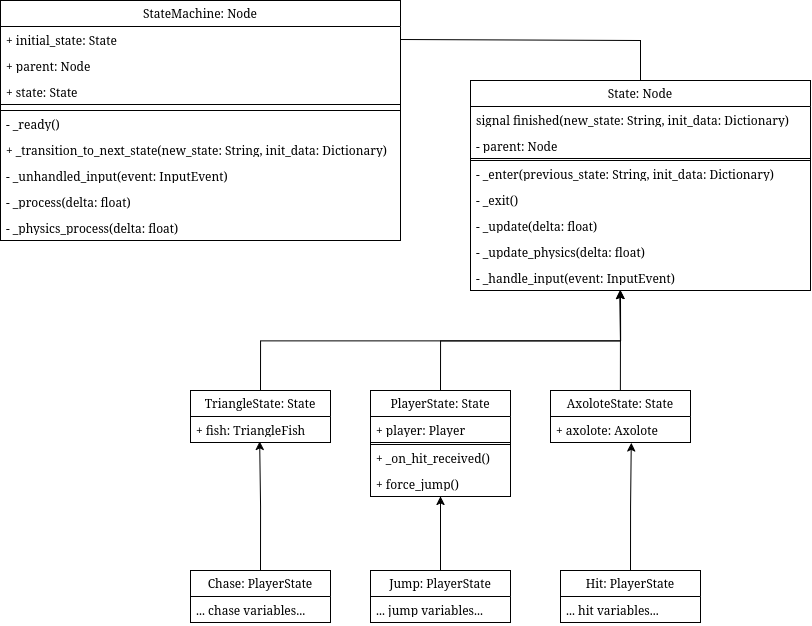

The diagram above was exported from draw.io. Its source (the exported page's mxGraphModel, read from the mxfile embedded in the PNG):
<mxGraphModel dx="1645" dy="1002" grid="1" gridSize="10" guides="1" tooltips="1" connect="1" arrows="1" fold="1" page="1" pageScale="1" pageWidth="850" pageHeight="1100" math="0" shadow="0">
  <root>
    <mxCell id="0" />
    <mxCell id="1" parent="0" />
    <mxCell id="xqQrLAjfo4UhBIHA6SgV-1" parent="1" style="swimlane;fontStyle=0;childLayout=stackLayout;horizontal=1;startSize=26;fillColor=none;horizontalStack=0;resizeParent=1;resizeParentMax=0;resizeLast=0;collapsible=1;marginBottom=0;whiteSpace=wrap;html=1;" value="StateMachine: Node" vertex="1">
      <mxGeometry height="240" width="400" x="30" y="140" as="geometry" />
    </mxCell>
    <mxCell id="xqQrLAjfo4UhBIHA6SgV-2" parent="xqQrLAjfo4UhBIHA6SgV-1" style="text;strokeColor=none;fillColor=none;align=left;verticalAlign=top;spacingLeft=4;spacingRight=4;overflow=hidden;rotatable=0;points=[[0,0.5],[1,0.5]];portConstraint=eastwest;whiteSpace=wrap;html=1;" value="+ initial_state: State" vertex="1">
      <mxGeometry height="26" width="400" y="26" as="geometry" />
    </mxCell>
    <mxCell id="xqQrLAjfo4UhBIHA6SgV-3" parent="xqQrLAjfo4UhBIHA6SgV-1" style="text;strokeColor=none;fillColor=none;align=left;verticalAlign=top;spacingLeft=4;spacingRight=4;overflow=hidden;rotatable=0;points=[[0,0.5],[1,0.5]];portConstraint=eastwest;whiteSpace=wrap;html=1;" value="+ parent: Node" vertex="1">
      <mxGeometry height="26" width="400" y="52" as="geometry" />
    </mxCell>
    <mxCell id="xqQrLAjfo4UhBIHA6SgV-4" parent="xqQrLAjfo4UhBIHA6SgV-1" style="text;strokeColor=none;fillColor=none;align=left;verticalAlign=top;spacingLeft=4;spacingRight=4;overflow=hidden;rotatable=0;points=[[0,0.5],[1,0.5]];portConstraint=eastwest;whiteSpace=wrap;html=1;" value="+ state: State" vertex="1">
      <mxGeometry height="26" width="400" y="78" as="geometry" />
    </mxCell>
    <mxCell id="xqQrLAjfo4UhBIHA6SgV-5" parent="xqQrLAjfo4UhBIHA6SgV-1" style="text;strokeColor=default;fillColor=none;align=left;verticalAlign=top;spacingLeft=4;spacingRight=4;overflow=hidden;rotatable=0;points=[[0,0.5],[1,0.5]];portConstraint=eastwest;whiteSpace=wrap;html=1;" value="" vertex="1">
      <mxGeometry height="6" width="400" y="104" as="geometry" />
    </mxCell>
    <mxCell id="xqQrLAjfo4UhBIHA6SgV-6" parent="xqQrLAjfo4UhBIHA6SgV-1" style="text;strokeColor=none;fillColor=none;align=left;verticalAlign=top;spacingLeft=4;spacingRight=4;overflow=hidden;rotatable=0;points=[[0,0.5],[1,0.5]];portConstraint=eastwest;whiteSpace=wrap;html=1;" value="- _ready()" vertex="1">
      <mxGeometry height="26" width="400" y="110" as="geometry" />
    </mxCell>
    <mxCell id="xqQrLAjfo4UhBIHA6SgV-7" parent="xqQrLAjfo4UhBIHA6SgV-1" style="text;strokeColor=none;fillColor=none;align=left;verticalAlign=top;spacingLeft=4;spacingRight=4;overflow=hidden;rotatable=0;points=[[0,0.5],[1,0.5]];portConstraint=eastwest;whiteSpace=wrap;html=1;" value="+ _transition_to_next_state(new_state: String, init_data: Dictionary)" vertex="1">
      <mxGeometry height="26" width="400" y="136" as="geometry" />
    </mxCell>
    <mxCell id="xqQrLAjfo4UhBIHA6SgV-8" parent="xqQrLAjfo4UhBIHA6SgV-1" style="text;strokeColor=none;fillColor=none;align=left;verticalAlign=top;spacingLeft=4;spacingRight=4;overflow=hidden;rotatable=0;points=[[0,0.5],[1,0.5]];portConstraint=eastwest;whiteSpace=wrap;html=1;" value="- _unhandled_input(event: InputEvent)" vertex="1">
      <mxGeometry height="26" width="400" y="162" as="geometry" />
    </mxCell>
    <mxCell id="xqQrLAjfo4UhBIHA6SgV-9" parent="xqQrLAjfo4UhBIHA6SgV-1" style="text;strokeColor=none;fillColor=none;align=left;verticalAlign=top;spacingLeft=4;spacingRight=4;overflow=hidden;rotatable=0;points=[[0,0.5],[1,0.5]];portConstraint=eastwest;whiteSpace=wrap;html=1;" value="- _process(delta: float)" vertex="1">
      <mxGeometry height="26" width="400" y="188" as="geometry" />
    </mxCell>
    <mxCell id="xqQrLAjfo4UhBIHA6SgV-10" parent="xqQrLAjfo4UhBIHA6SgV-1" style="text;strokeColor=none;fillColor=none;align=left;verticalAlign=top;spacingLeft=4;spacingRight=4;overflow=hidden;rotatable=0;points=[[0,0.5],[1,0.5]];portConstraint=eastwest;whiteSpace=wrap;html=1;" value="- _physics_process(delta: float)" vertex="1">
      <mxGeometry height="26" width="400" y="214" as="geometry" />
    </mxCell>
    <mxCell id="xqQrLAjfo4UhBIHA6SgV-21" parent="1" style="swimlane;fontStyle=0;childLayout=stackLayout;horizontal=1;startSize=26;fillColor=none;horizontalStack=0;resizeParent=1;resizeParentMax=0;resizeLast=0;collapsible=1;marginBottom=0;whiteSpace=wrap;html=1;" value="State: Node" vertex="1">
      <mxGeometry height="210" width="340" x="500" y="220" as="geometry" />
    </mxCell>
    <mxCell id="xqQrLAjfo4UhBIHA6SgV-22" parent="xqQrLAjfo4UhBIHA6SgV-21" style="text;strokeColor=none;fillColor=none;align=left;verticalAlign=top;spacingLeft=4;spacingRight=4;overflow=hidden;rotatable=0;points=[[0,0.5],[1,0.5]];portConstraint=eastwest;whiteSpace=wrap;html=1;" value="signal finished(new_state: String, init_data: Dictionary)" vertex="1">
      <mxGeometry height="26" width="340" y="26" as="geometry" />
    </mxCell>
    <mxCell id="xqQrLAjfo4UhBIHA6SgV-23" parent="xqQrLAjfo4UhBIHA6SgV-21" style="text;strokeColor=none;fillColor=none;align=left;verticalAlign=top;spacingLeft=4;spacingRight=4;overflow=hidden;rotatable=0;points=[[0,0.5],[1,0.5]];portConstraint=eastwest;whiteSpace=wrap;html=1;" value="- parent: Node" vertex="1">
      <mxGeometry height="26" width="340" y="52" as="geometry" />
    </mxCell>
    <mxCell id="xqQrLAjfo4UhBIHA6SgV-24" parent="xqQrLAjfo4UhBIHA6SgV-21" style="text;strokeColor=default;fillColor=none;align=left;verticalAlign=top;spacingLeft=4;spacingRight=4;overflow=hidden;rotatable=0;points=[[0,0.5],[1,0.5]];portConstraint=eastwest;whiteSpace=wrap;html=1;" value="" vertex="1">
      <mxGeometry height="2" width="340" y="78" as="geometry" />
    </mxCell>
    <mxCell id="xqQrLAjfo4UhBIHA6SgV-25" parent="xqQrLAjfo4UhBIHA6SgV-21" style="text;strokeColor=none;fillColor=none;align=left;verticalAlign=top;spacingLeft=4;spacingRight=4;overflow=hidden;rotatable=0;points=[[0,0.5],[1,0.5]];portConstraint=eastwest;whiteSpace=wrap;html=1;" value="- _enter(previous_state: String, init_data: Dictionary)" vertex="1">
      <mxGeometry height="26" width="340" y="80" as="geometry" />
    </mxCell>
    <mxCell id="xqQrLAjfo4UhBIHA6SgV-26" parent="xqQrLAjfo4UhBIHA6SgV-21" style="text;strokeColor=none;fillColor=none;align=left;verticalAlign=top;spacingLeft=4;spacingRight=4;overflow=hidden;rotatable=0;points=[[0,0.5],[1,0.5]];portConstraint=eastwest;whiteSpace=wrap;html=1;" value="- _exit()" vertex="1">
      <mxGeometry height="26" width="340" y="106" as="geometry" />
    </mxCell>
    <mxCell id="xqQrLAjfo4UhBIHA6SgV-27" parent="xqQrLAjfo4UhBIHA6SgV-21" style="text;strokeColor=none;fillColor=none;align=left;verticalAlign=top;spacingLeft=4;spacingRight=4;overflow=hidden;rotatable=0;points=[[0,0.5],[1,0.5]];portConstraint=eastwest;whiteSpace=wrap;html=1;" value="- _update(delta: float)" vertex="1">
      <mxGeometry height="26" width="340" y="132" as="geometry" />
    </mxCell>
    <mxCell id="xqQrLAjfo4UhBIHA6SgV-28" parent="xqQrLAjfo4UhBIHA6SgV-21" style="text;strokeColor=none;fillColor=none;align=left;verticalAlign=top;spacingLeft=4;spacingRight=4;overflow=hidden;rotatable=0;points=[[0,0.5],[1,0.5]];portConstraint=eastwest;whiteSpace=wrap;html=1;" value="- _update_physics(delta: float)" vertex="1">
      <mxGeometry height="26" width="340" y="158" as="geometry" />
    </mxCell>
    <mxCell id="xqQrLAjfo4UhBIHA6SgV-29" parent="xqQrLAjfo4UhBIHA6SgV-21" style="text;strokeColor=none;fillColor=none;align=left;verticalAlign=top;spacingLeft=4;spacingRight=4;overflow=hidden;rotatable=0;points=[[0,0.5],[1,0.5]];portConstraint=eastwest;whiteSpace=wrap;html=1;" value="- _handle_input(event: InputEvent)" vertex="1">
      <mxGeometry height="26" width="340" y="184" as="geometry" />
    </mxCell>
    <mxCell id="xqQrLAjfo4UhBIHA6SgV-64" edge="1" parent="1" source="xqQrLAjfo4UhBIHA6SgV-39" style="edgeStyle=orthogonalEdgeStyle;rounded=0;orthogonalLoop=1;jettySize=auto;html=1;exitX=0.5;exitY=0;exitDx=0;exitDy=0;">
      <mxGeometry relative="1" as="geometry">
        <mxPoint x="649.9999999999998" y="430" as="targetPoint" />
      </mxGeometry>
    </mxCell>
    <mxCell id="xqQrLAjfo4UhBIHA6SgV-39" parent="1" style="swimlane;fontStyle=0;childLayout=stackLayout;horizontal=1;startSize=26;fillColor=none;horizontalStack=0;resizeParent=1;resizeParentMax=0;resizeLast=0;collapsible=1;marginBottom=0;whiteSpace=wrap;html=1;" value="PlayerState: State" vertex="1">
      <mxGeometry height="106" width="140" x="400" y="530" as="geometry" />
    </mxCell>
    <mxCell id="xqQrLAjfo4UhBIHA6SgV-40" parent="xqQrLAjfo4UhBIHA6SgV-39" style="text;strokeColor=none;fillColor=none;align=left;verticalAlign=top;spacingLeft=4;spacingRight=4;overflow=hidden;rotatable=0;points=[[0,0.5],[1,0.5]];portConstraint=eastwest;whiteSpace=wrap;html=1;" value="+ player: Player" vertex="1">
      <mxGeometry height="26" width="140" y="26" as="geometry" />
    </mxCell>
    <mxCell id="xqQrLAjfo4UhBIHA6SgV-46" parent="xqQrLAjfo4UhBIHA6SgV-39" style="text;strokeColor=default;fillColor=none;align=left;verticalAlign=top;spacingLeft=4;spacingRight=4;overflow=hidden;rotatable=0;points=[[0,0.5],[1,0.5]];portConstraint=eastwest;whiteSpace=wrap;html=1;" value="&lt;div&gt;&lt;br&gt;&lt;/div&gt;" vertex="1">
      <mxGeometry height="2" width="140" y="52" as="geometry" />
    </mxCell>
    <mxCell id="xqQrLAjfo4UhBIHA6SgV-43" parent="xqQrLAjfo4UhBIHA6SgV-39" style="text;strokeColor=none;fillColor=none;align=left;verticalAlign=top;spacingLeft=4;spacingRight=4;overflow=hidden;rotatable=0;points=[[0,0.5],[1,0.5]];portConstraint=eastwest;whiteSpace=wrap;html=1;" value="+ _on_hit_received()" vertex="1">
      <mxGeometry height="26" width="140" y="54" as="geometry" />
    </mxCell>
    <mxCell id="xqQrLAjfo4UhBIHA6SgV-44" parent="xqQrLAjfo4UhBIHA6SgV-39" style="text;strokeColor=none;fillColor=none;align=left;verticalAlign=top;spacingLeft=4;spacingRight=4;overflow=hidden;rotatable=0;points=[[0,0.5],[1,0.5]];portConstraint=eastwest;whiteSpace=wrap;html=1;" value="+ force_jump()" vertex="1">
      <mxGeometry height="26" width="140" y="80" as="geometry" />
    </mxCell>
    <mxCell id="xqQrLAjfo4UhBIHA6SgV-65" edge="1" parent="1" source="xqQrLAjfo4UhBIHA6SgV-52" style="edgeStyle=orthogonalEdgeStyle;rounded=0;orthogonalLoop=1;jettySize=auto;html=1;exitX=0.5;exitY=0;exitDx=0;exitDy=0;">
      <mxGeometry relative="1" as="geometry">
        <mxPoint x="649.9999999999998" y="430" as="targetPoint" />
      </mxGeometry>
    </mxCell>
    <mxCell id="xqQrLAjfo4UhBIHA6SgV-52" parent="1" style="swimlane;fontStyle=0;childLayout=stackLayout;horizontal=1;startSize=26;fillColor=none;horizontalStack=0;resizeParent=1;resizeParentMax=0;resizeLast=0;collapsible=1;marginBottom=0;whiteSpace=wrap;html=1;" value="TriangleState: State" vertex="1">
      <mxGeometry height="52" width="140" x="220" y="530" as="geometry" />
    </mxCell>
    <mxCell id="xqQrLAjfo4UhBIHA6SgV-53" parent="xqQrLAjfo4UhBIHA6SgV-52" style="text;strokeColor=none;fillColor=none;align=left;verticalAlign=top;spacingLeft=4;spacingRight=4;overflow=hidden;rotatable=0;points=[[0,0.5],[1,0.5]];portConstraint=eastwest;whiteSpace=wrap;html=1;" value="+ fish: TriangleFish" vertex="1">
      <mxGeometry height="26" width="140" y="26" as="geometry" />
    </mxCell>
    <mxCell id="xqQrLAjfo4UhBIHA6SgV-56" parent="1" style="swimlane;fontStyle=0;childLayout=stackLayout;horizontal=1;startSize=26;fillColor=none;horizontalStack=0;resizeParent=1;resizeParentMax=0;resizeLast=0;collapsible=1;marginBottom=0;whiteSpace=wrap;html=1;" value="AxoloteState: State" vertex="1">
      <mxGeometry height="52" width="140" x="580" y="530" as="geometry" />
    </mxCell>
    <mxCell id="xqQrLAjfo4UhBIHA6SgV-57" parent="xqQrLAjfo4UhBIHA6SgV-56" style="text;strokeColor=none;fillColor=none;align=left;verticalAlign=top;spacingLeft=4;spacingRight=4;overflow=hidden;rotatable=0;points=[[0,0.5],[1,0.5]];portConstraint=eastwest;whiteSpace=wrap;html=1;" value="+ axolote: Axolote" vertex="1">
      <mxGeometry height="26" width="140" y="26" as="geometry" />
    </mxCell>
    <mxCell id="xqQrLAjfo4UhBIHA6SgV-58" edge="1" parent="1" source="xqQrLAjfo4UhBIHA6SgV-2" style="endArrow=none;html=1;rounded=0;exitX=1;exitY=0.5;exitDx=0;exitDy=0;entryX=0.5;entryY=0;entryDx=0;entryDy=0;" target="xqQrLAjfo4UhBIHA6SgV-21" value="">
      <mxGeometry height="50" relative="1" width="50" as="geometry">
        <Array as="points">
          <mxPoint x="670" y="180" />
        </Array>
        <mxPoint x="530" y="460" as="sourcePoint" />
        <mxPoint x="580" y="410" as="targetPoint" />
      </mxGeometry>
    </mxCell>
    <mxCell id="xqQrLAjfo4UhBIHA6SgV-63" edge="1" parent="1" source="xqQrLAjfo4UhBIHA6SgV-56" style="edgeStyle=orthogonalEdgeStyle;rounded=0;orthogonalLoop=1;jettySize=auto;html=1;exitX=0.5;exitY=0;exitDx=0;exitDy=0;entryX=0.439;entryY=0.997;entryDx=0;entryDy=0;entryPerimeter=0;" target="xqQrLAjfo4UhBIHA6SgV-29">
      <mxGeometry relative="1" as="geometry" />
    </mxCell>
    <mxCell id="xqQrLAjfo4UhBIHA6SgV-70" edge="1" parent="1" source="xqQrLAjfo4UhBIHA6SgV-66" style="edgeStyle=orthogonalEdgeStyle;rounded=0;orthogonalLoop=1;jettySize=auto;html=1;exitX=0.5;exitY=0;exitDx=0;exitDy=0;entryX=0.5;entryY=1;entryDx=0;entryDy=0;" target="xqQrLAjfo4UhBIHA6SgV-39">
      <mxGeometry relative="1" as="geometry" />
    </mxCell>
    <mxCell id="xqQrLAjfo4UhBIHA6SgV-66" parent="1" style="swimlane;fontStyle=0;childLayout=stackLayout;horizontal=1;startSize=26;fillColor=none;horizontalStack=0;resizeParent=1;resizeParentMax=0;resizeLast=0;collapsible=1;marginBottom=0;whiteSpace=wrap;html=1;" value="Jump: PlayerState" vertex="1">
      <mxGeometry height="52" width="140" x="400" y="710" as="geometry" />
    </mxCell>
    <mxCell id="xqQrLAjfo4UhBIHA6SgV-67" parent="xqQrLAjfo4UhBIHA6SgV-66" style="text;strokeColor=none;fillColor=none;align=left;verticalAlign=top;spacingLeft=4;spacingRight=4;overflow=hidden;rotatable=0;points=[[0,0.5],[1,0.5]];portConstraint=eastwest;whiteSpace=wrap;html=1;" value="... jump variables..." vertex="1">
      <mxGeometry height="26" width="140" y="26" as="geometry" />
    </mxCell>
    <mxCell id="xqQrLAjfo4UhBIHA6SgV-71" parent="1" style="swimlane;fontStyle=0;childLayout=stackLayout;horizontal=1;startSize=26;fillColor=none;horizontalStack=0;resizeParent=1;resizeParentMax=0;resizeLast=0;collapsible=1;marginBottom=0;whiteSpace=wrap;html=1;" value="Hit: PlayerState" vertex="1">
      <mxGeometry height="52" width="140" x="590" y="710" as="geometry" />
    </mxCell>
    <mxCell id="xqQrLAjfo4UhBIHA6SgV-72" parent="xqQrLAjfo4UhBIHA6SgV-71" style="text;strokeColor=none;fillColor=none;align=left;verticalAlign=top;spacingLeft=4;spacingRight=4;overflow=hidden;rotatable=0;points=[[0,0.5],[1,0.5]];portConstraint=eastwest;whiteSpace=wrap;html=1;" value="... hit variables..." vertex="1">
      <mxGeometry height="26" width="140" y="26" as="geometry" />
    </mxCell>
    <mxCell id="xqQrLAjfo4UhBIHA6SgV-73" edge="1" parent="1" source="xqQrLAjfo4UhBIHA6SgV-71" style="edgeStyle=orthogonalEdgeStyle;rounded=0;orthogonalLoop=1;jettySize=auto;html=1;exitX=0.5;exitY=0;exitDx=0;exitDy=0;entryX=0.577;entryY=1.013;entryDx=0;entryDy=0;entryPerimeter=0;" target="xqQrLAjfo4UhBIHA6SgV-57">
      <mxGeometry relative="1" as="geometry" />
    </mxCell>
    <mxCell id="xqQrLAjfo4UhBIHA6SgV-74" parent="1" style="swimlane;fontStyle=0;childLayout=stackLayout;horizontal=1;startSize=26;fillColor=none;horizontalStack=0;resizeParent=1;resizeParentMax=0;resizeLast=0;collapsible=1;marginBottom=0;whiteSpace=wrap;html=1;" value="Chase: PlayerState" vertex="1">
      <mxGeometry height="52" width="140" x="220" y="710" as="geometry" />
    </mxCell>
    <mxCell id="xqQrLAjfo4UhBIHA6SgV-75" parent="xqQrLAjfo4UhBIHA6SgV-74" style="text;strokeColor=none;fillColor=none;align=left;verticalAlign=top;spacingLeft=4;spacingRight=4;overflow=hidden;rotatable=0;points=[[0,0.5],[1,0.5]];portConstraint=eastwest;whiteSpace=wrap;html=1;" value="... chase variables..." vertex="1">
      <mxGeometry height="26" width="140" y="26" as="geometry" />
    </mxCell>
    <mxCell id="xqQrLAjfo4UhBIHA6SgV-76" edge="1" parent="1" source="xqQrLAjfo4UhBIHA6SgV-74" style="edgeStyle=orthogonalEdgeStyle;rounded=0;orthogonalLoop=1;jettySize=auto;html=1;exitX=0.5;exitY=0;exitDx=0;exitDy=0;entryX=0.494;entryY=0.96;entryDx=0;entryDy=0;entryPerimeter=0;" target="xqQrLAjfo4UhBIHA6SgV-53">
      <mxGeometry relative="1" as="geometry" />
    </mxCell>
  </root>
</mxGraphModel>